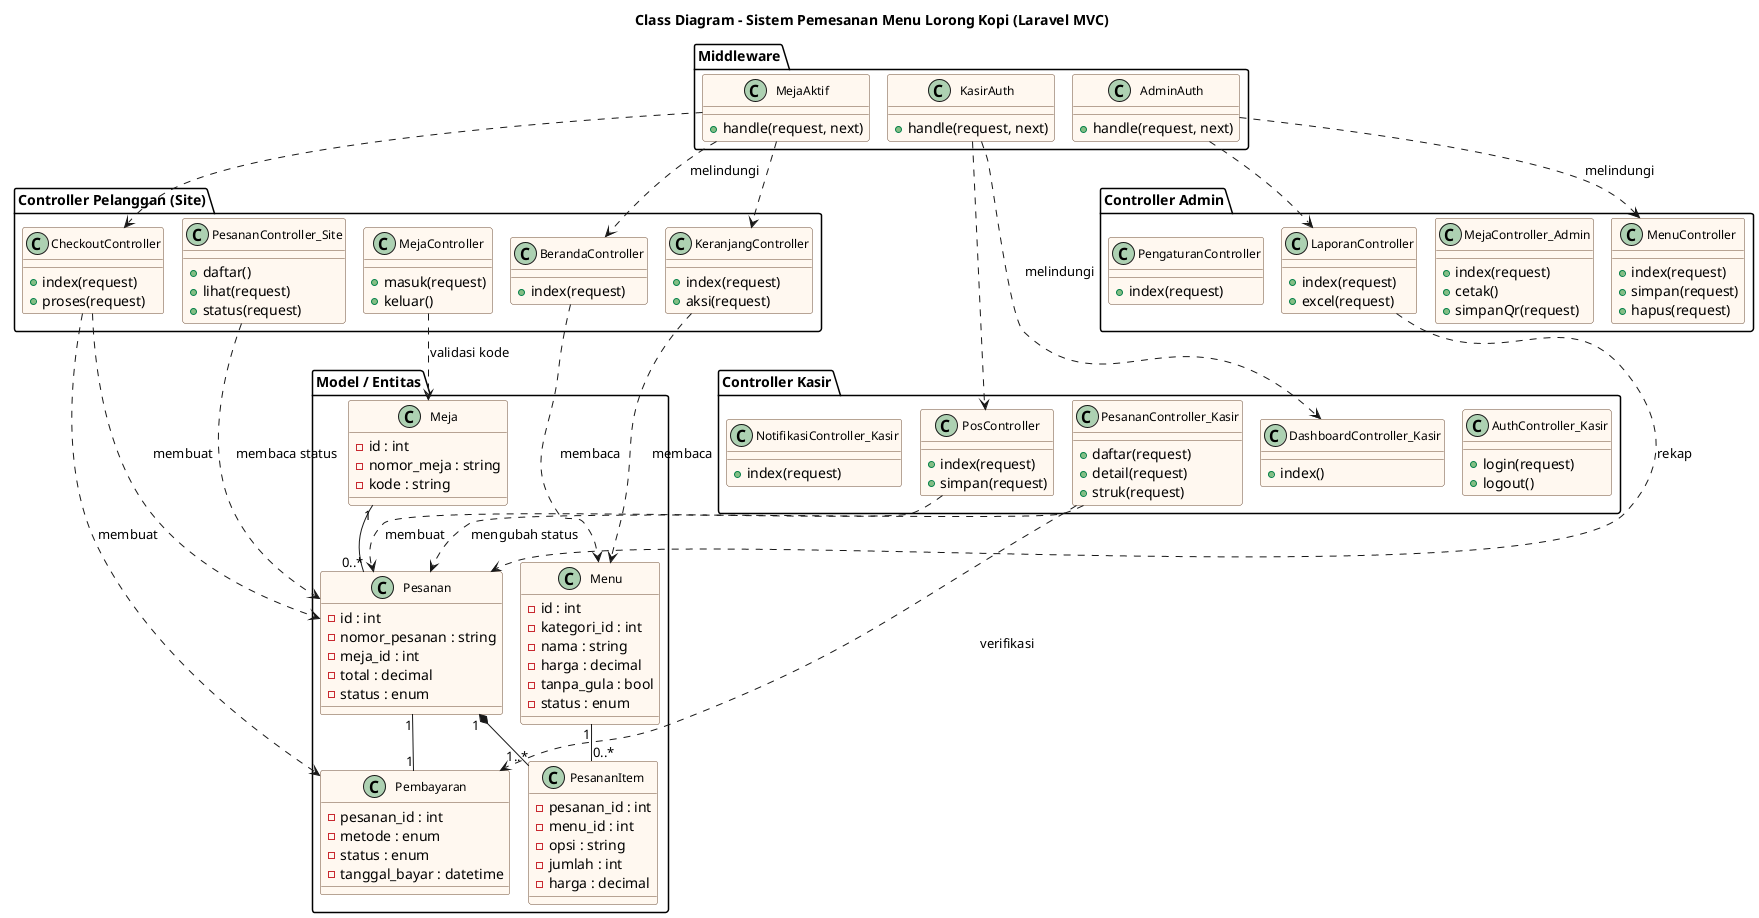

The diagram above was rendered by PlantUML. Its source (embedded in the PNG):
@startuml
!pragma layout smetana
skinparam backgroundColor white
skinparam class {
  BackgroundColor #FFF8F0
  BorderColor #6F4E37
  FontSize 12
}
title Class Diagram - Sistem Pemesanan Menu Lorong Kopi (Laravel MVC)

package "Middleware" {
  class MejaAktif {
    +handle(request, next)
  }
  class KasirAuth {
    +handle(request, next)
  }
  class AdminAuth {
    +handle(request, next)
  }
}

package "Controller Pelanggan (Site)" {
  class MejaController {
    +masuk(request)
    +keluar()
  }
  class BerandaController {
    +index(request)
  }
  class KeranjangController {
    +index(request)
    +aksi(request)
  }
  class CheckoutController {
    +index(request)
    +proses(request)
  }
  class PesananController_Site {
    +daftar()
    +lihat(request)
    +status(request)
  }
}

package "Controller Kasir" {
  class AuthController_Kasir {
    +login(request)
    +logout()
  }
  class DashboardController_Kasir {
    +index()
  }
  class PesananController_Kasir {
    +daftar(request)
    +detail(request)
    +struk(request)
  }
  class PosController {
    +index(request)
    +simpan(request)
  }
  class NotifikasiController_Kasir {
    +index(request)
  }
}

package "Controller Admin" {
  class MenuController {
    +index(request)
    +simpan(request)
    +hapus(request)
  }
  class MejaController_Admin {
    +index(request)
    +cetak()
    +simpanQr(request)
  }
  class LaporanController {
    +index(request)
    +excel(request)
  }
  class PengaturanController {
    +index(request)
  }
}

package "Model / Entitas" {
  class Menu {
    -id : int
    -kategori_id : int
    -nama : string
    -harga : decimal
    -tanpa_gula : bool
    -status : enum
  }
  class Pesanan {
    -id : int
    -nomor_pesanan : string
    -meja_id : int
    -total : decimal
    -status : enum
  }
  class PesananItem {
    -pesanan_id : int
    -menu_id : int
    -opsi : string
    -jumlah : int
    -harga : decimal
  }
  class Pembayaran {
    -pesanan_id : int
    -metode : enum
    -status : enum
    -tanggal_bayar : datetime
  }
  class Meja {
    -id : int
    -nomor_meja : string
    -kode : string
  }
}

MejaAktif ..> BerandaController : melindungi
MejaAktif ..> KeranjangController
MejaAktif ..> CheckoutController
KasirAuth ..> DashboardController_Kasir : melindungi
KasirAuth ..> PosController
AdminAuth ..> MenuController : melindungi
AdminAuth ..> LaporanController

MejaController ..> Meja : validasi kode
BerandaController ..> Menu : membaca
KeranjangController ..> Menu : membaca
CheckoutController ..> Pesanan : membuat
CheckoutController ..> Pembayaran : membuat
PosController ..> Pesanan : membuat
PesananController_Kasir ..> Pesanan : mengubah status
PesananController_Kasir ..> Pembayaran : verifikasi
PesananController_Site ..> Pesanan : membaca status
LaporanController ..> Pesanan : rekap

Pesanan "1" *-- "1..*" PesananItem
Pesanan "1" -- "1" Pembayaran
Menu "1" -- "0..*" PesananItem
Meja "1" -- "0..*" Pesanan
@enduml